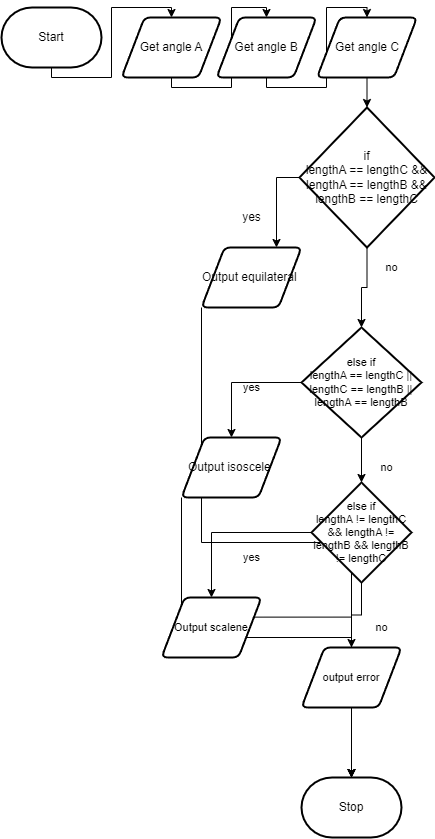

The diagram above was exported from draw.io. Its source (the exported page's mxGraphModel, read from the mxfile embedded in the PNG):
<mxGraphModel dx="1086" dy="743" grid="1" gridSize="10" guides="1" tooltips="1" connect="1" arrows="1" fold="1" page="1" pageScale="1" pageWidth="850" pageHeight="1100" math="0" shadow="0">
  <root>
    <mxCell id="0" />
    <mxCell id="1" parent="0" />
    <mxCell id="13" style="edgeStyle=orthogonalEdgeStyle;shape=connector;rounded=0;html=1;exitX=0.5;exitY=1;exitDx=0;exitDy=0;exitPerimeter=0;entryX=0.5;entryY=0;entryDx=0;entryDy=0;labelBackgroundColor=default;fontFamily=Helvetica;fontSize=11;fontColor=default;endArrow=classic;" edge="1" parent="1" source="2" target="4">
      <mxGeometry relative="1" as="geometry" />
    </mxCell>
    <mxCell id="2" value="Start" style="strokeWidth=2;html=1;shape=mxgraph.flowchart.terminator;whiteSpace=wrap;" parent="1" vertex="1">
      <mxGeometry x="60" y="330" width="100" height="60" as="geometry" />
    </mxCell>
    <mxCell id="3" value="Stop" style="strokeWidth=2;html=1;shape=mxgraph.flowchart.terminator;whiteSpace=wrap;" parent="1" vertex="1">
      <mxGeometry x="360" y="1100" width="100" height="60" as="geometry" />
    </mxCell>
    <mxCell id="14" style="edgeStyle=orthogonalEdgeStyle;shape=connector;rounded=0;html=1;exitX=0.5;exitY=1;exitDx=0;exitDy=0;entryX=0.5;entryY=0;entryDx=0;entryDy=0;labelBackgroundColor=default;fontFamily=Helvetica;fontSize=11;fontColor=default;endArrow=classic;" edge="1" parent="1" source="4" target="5">
      <mxGeometry relative="1" as="geometry" />
    </mxCell>
    <mxCell id="4" value="Get angle A" style="shape=parallelogram;html=1;strokeWidth=2;perimeter=parallelogramPerimeter;whiteSpace=wrap;rounded=1;arcSize=12;size=0.23;" vertex="1" parent="1">
      <mxGeometry x="180" y="340" width="100" height="60" as="geometry" />
    </mxCell>
    <mxCell id="15" style="edgeStyle=orthogonalEdgeStyle;shape=connector;rounded=0;html=1;exitX=0.5;exitY=1;exitDx=0;exitDy=0;entryX=0.5;entryY=0;entryDx=0;entryDy=0;labelBackgroundColor=default;fontFamily=Helvetica;fontSize=11;fontColor=default;endArrow=classic;" edge="1" parent="1" source="5" target="6">
      <mxGeometry relative="1" as="geometry" />
    </mxCell>
    <mxCell id="5" value="Get angle B" style="shape=parallelogram;html=1;strokeWidth=2;perimeter=parallelogramPerimeter;whiteSpace=wrap;rounded=1;arcSize=12;size=0.23;" vertex="1" parent="1">
      <mxGeometry x="275" y="340" width="100" height="60" as="geometry" />
    </mxCell>
    <mxCell id="16" style="edgeStyle=orthogonalEdgeStyle;shape=connector;rounded=0;html=1;exitX=0.5;exitY=1;exitDx=0;exitDy=0;entryX=0.5;entryY=0;entryDx=0;entryDy=0;entryPerimeter=0;labelBackgroundColor=default;fontFamily=Helvetica;fontSize=11;fontColor=default;endArrow=classic;" edge="1" parent="1" source="6" target="8">
      <mxGeometry relative="1" as="geometry" />
    </mxCell>
    <mxCell id="6" value="Get angle C" style="shape=parallelogram;html=1;strokeWidth=2;perimeter=parallelogramPerimeter;whiteSpace=wrap;rounded=1;arcSize=12;size=0.23;" vertex="1" parent="1">
      <mxGeometry x="375.5" y="340" width="100" height="60" as="geometry" />
    </mxCell>
    <mxCell id="12" style="edgeStyle=orthogonalEdgeStyle;shape=connector;rounded=0;html=1;exitX=0;exitY=0.5;exitDx=0;exitDy=0;exitPerimeter=0;entryX=0.75;entryY=0;entryDx=0;entryDy=0;labelBackgroundColor=default;fontFamily=Helvetica;fontSize=11;fontColor=default;endArrow=classic;" edge="1" parent="1" source="8" target="9">
      <mxGeometry relative="1" as="geometry" />
    </mxCell>
    <mxCell id="18" style="edgeStyle=orthogonalEdgeStyle;shape=connector;rounded=0;html=1;exitX=0.5;exitY=1;exitDx=0;exitDy=0;exitPerimeter=0;entryX=0.5;entryY=0;entryDx=0;entryDy=0;entryPerimeter=0;labelBackgroundColor=default;fontFamily=Helvetica;fontSize=11;fontColor=default;endArrow=classic;" edge="1" parent="1" source="8" target="17">
      <mxGeometry relative="1" as="geometry" />
    </mxCell>
    <mxCell id="8" value="if&lt;br&gt;lengthA == lengthC &amp;amp;&amp;amp; lengthA == lengthB &amp;amp;&amp;amp; lengthB == lengthC" style="strokeWidth=2;html=1;shape=mxgraph.flowchart.decision;whiteSpace=wrap;" vertex="1" parent="1">
      <mxGeometry x="358" y="430" width="135" height="140" as="geometry" />
    </mxCell>
    <mxCell id="11" style="edgeStyle=orthogonalEdgeStyle;html=1;exitX=0.25;exitY=1;exitDx=0;exitDy=0;entryX=0.5;entryY=0;entryDx=0;entryDy=0;entryPerimeter=0;strokeColor=none;rounded=0;" edge="1" parent="1" source="9" target="3">
      <mxGeometry relative="1" as="geometry" />
    </mxCell>
    <mxCell id="32" style="edgeStyle=orthogonalEdgeStyle;shape=connector;rounded=0;html=1;exitX=0;exitY=1;exitDx=0;exitDy=0;labelBackgroundColor=default;fontFamily=Helvetica;fontSize=11;fontColor=default;endArrow=classic;" edge="1" parent="1" source="9" target="3">
      <mxGeometry relative="1" as="geometry" />
    </mxCell>
    <mxCell id="9" value="Output&amp;nbsp;equilateral&amp;nbsp;" style="shape=parallelogram;html=1;strokeWidth=2;perimeter=parallelogramPerimeter;whiteSpace=wrap;rounded=1;arcSize=12;size=0.23;" vertex="1" parent="1">
      <mxGeometry x="260" y="570" width="100" height="60" as="geometry" />
    </mxCell>
    <mxCell id="10" value="yes" style="text;html=1;align=center;verticalAlign=middle;resizable=0;points=[];autosize=1;strokeColor=none;fillColor=none;" vertex="1" parent="1">
      <mxGeometry x="290" y="525" width="40" height="30" as="geometry" />
    </mxCell>
    <mxCell id="22" style="edgeStyle=orthogonalEdgeStyle;shape=connector;rounded=0;html=1;exitX=0;exitY=0.5;exitDx=0;exitDy=0;exitPerimeter=0;entryX=0.5;entryY=0;entryDx=0;entryDy=0;labelBackgroundColor=default;fontFamily=Helvetica;fontSize=11;fontColor=default;endArrow=classic;" edge="1" parent="1" source="17" target="21">
      <mxGeometry relative="1" as="geometry" />
    </mxCell>
    <mxCell id="25" style="edgeStyle=orthogonalEdgeStyle;shape=connector;rounded=0;html=1;exitX=0.5;exitY=1;exitDx=0;exitDy=0;exitPerimeter=0;entryX=0.5;entryY=0;entryDx=0;entryDy=0;entryPerimeter=0;labelBackgroundColor=default;fontFamily=Helvetica;fontSize=11;fontColor=default;endArrow=classic;" edge="1" parent="1" source="17" target="20">
      <mxGeometry relative="1" as="geometry" />
    </mxCell>
    <mxCell id="17" value="else if &lt;br&gt;lengthA == lengthC || lengthC == lengthB || lengthA == lengthB" style="strokeWidth=2;html=1;shape=mxgraph.flowchart.decision;whiteSpace=wrap;fontFamily=Helvetica;fontSize=11;fontColor=default;" vertex="1" parent="1">
      <mxGeometry x="360" y="650" width="120" height="110" as="geometry" />
    </mxCell>
    <mxCell id="19" value="no" style="text;html=1;align=center;verticalAlign=middle;resizable=0;points=[];autosize=1;strokeColor=none;fillColor=none;fontSize=11;fontFamily=Helvetica;fontColor=default;" vertex="1" parent="1">
      <mxGeometry x="430" y="575" width="40" height="30" as="geometry" />
    </mxCell>
    <mxCell id="26" style="edgeStyle=orthogonalEdgeStyle;shape=connector;rounded=0;html=1;exitX=0;exitY=0.5;exitDx=0;exitDy=0;exitPerimeter=0;labelBackgroundColor=default;fontFamily=Helvetica;fontSize=11;fontColor=default;endArrow=classic;" edge="1" parent="1" source="20" target="27">
      <mxGeometry relative="1" as="geometry">
        <mxPoint x="290" y="900" as="targetPoint" />
      </mxGeometry>
    </mxCell>
    <mxCell id="31" style="edgeStyle=orthogonalEdgeStyle;shape=connector;rounded=0;html=1;exitX=0.5;exitY=1;exitDx=0;exitDy=0;exitPerimeter=0;labelBackgroundColor=default;fontFamily=Helvetica;fontSize=11;fontColor=default;endArrow=classic;" edge="1" parent="1" source="20" target="30">
      <mxGeometry relative="1" as="geometry" />
    </mxCell>
    <mxCell id="20" value="else if &lt;br&gt;lengthA != lengthC &amp;amp;&amp;amp; lengthA != lengthB &amp;amp;&amp;amp; lengthB != lengthC" style="strokeWidth=2;html=1;shape=mxgraph.flowchart.decision;whiteSpace=wrap;fontFamily=Helvetica;fontSize=11;fontColor=default;" vertex="1" parent="1">
      <mxGeometry x="370" y="805" width="100" height="100" as="geometry" />
    </mxCell>
    <mxCell id="33" style="edgeStyle=orthogonalEdgeStyle;shape=connector;rounded=0;html=1;exitX=0;exitY=1;exitDx=0;exitDy=0;entryX=0.5;entryY=0;entryDx=0;entryDy=0;entryPerimeter=0;labelBackgroundColor=default;fontFamily=Helvetica;fontSize=11;fontColor=default;endArrow=classic;" edge="1" parent="1" source="21" target="3">
      <mxGeometry relative="1" as="geometry" />
    </mxCell>
    <mxCell id="21" value="Output&amp;nbsp;isoscele&amp;nbsp;" style="shape=parallelogram;html=1;strokeWidth=2;perimeter=parallelogramPerimeter;whiteSpace=wrap;rounded=1;arcSize=12;size=0.23;" vertex="1" parent="1">
      <mxGeometry x="240" y="760" width="100" height="60" as="geometry" />
    </mxCell>
    <mxCell id="23" value="yes" style="text;html=1;align=center;verticalAlign=middle;resizable=0;points=[];autosize=1;strokeColor=none;fillColor=none;fontSize=11;fontFamily=Helvetica;fontColor=default;" vertex="1" parent="1">
      <mxGeometry x="290" y="695" width="40" height="30" as="geometry" />
    </mxCell>
    <mxCell id="24" value="no" style="text;html=1;align=center;verticalAlign=middle;resizable=0;points=[];autosize=1;strokeColor=none;fillColor=none;fontSize=11;fontFamily=Helvetica;fontColor=default;" vertex="1" parent="1">
      <mxGeometry x="425" y="775" width="40" height="30" as="geometry" />
    </mxCell>
    <mxCell id="34" style="edgeStyle=orthogonalEdgeStyle;shape=connector;rounded=0;html=1;exitX=0;exitY=0.25;exitDx=0;exitDy=0;entryX=0.5;entryY=0;entryDx=0;entryDy=0;entryPerimeter=0;labelBackgroundColor=default;fontFamily=Helvetica;fontSize=11;fontColor=default;endArrow=classic;" edge="1" parent="1" source="27" target="3">
      <mxGeometry relative="1" as="geometry" />
    </mxCell>
    <mxCell id="27" value="Output scalene" style="shape=parallelogram;html=1;strokeWidth=2;perimeter=parallelogramPerimeter;whiteSpace=wrap;rounded=1;arcSize=12;size=0.23;fontFamily=Helvetica;fontSize=11;fontColor=default;" vertex="1" parent="1">
      <mxGeometry x="220" y="920" width="100" height="60" as="geometry" />
    </mxCell>
    <mxCell id="28" value="yes" style="text;html=1;align=center;verticalAlign=middle;resizable=0;points=[];autosize=1;strokeColor=none;fillColor=none;fontSize=11;fontFamily=Helvetica;fontColor=default;" vertex="1" parent="1">
      <mxGeometry x="290" y="865" width="40" height="30" as="geometry" />
    </mxCell>
    <mxCell id="29" value="no" style="text;html=1;align=center;verticalAlign=middle;resizable=0;points=[];autosize=1;strokeColor=none;fillColor=none;fontSize=11;fontFamily=Helvetica;fontColor=default;" vertex="1" parent="1">
      <mxGeometry x="420" y="935" width="40" height="30" as="geometry" />
    </mxCell>
    <mxCell id="35" style="edgeStyle=orthogonalEdgeStyle;shape=connector;rounded=0;html=1;exitX=0.5;exitY=1;exitDx=0;exitDy=0;entryX=0.5;entryY=0;entryDx=0;entryDy=0;entryPerimeter=0;labelBackgroundColor=default;fontFamily=Helvetica;fontSize=11;fontColor=default;endArrow=classic;" edge="1" parent="1" source="30" target="3">
      <mxGeometry relative="1" as="geometry" />
    </mxCell>
    <mxCell id="30" value="output error" style="shape=parallelogram;html=1;strokeWidth=2;perimeter=parallelogramPerimeter;whiteSpace=wrap;rounded=1;arcSize=12;size=0.23;fontFamily=Helvetica;fontSize=11;fontColor=default;" vertex="1" parent="1">
      <mxGeometry x="360" y="970" width="100" height="60" as="geometry" />
    </mxCell>
  </root>
</mxGraphModel>